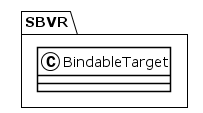

The diagram above was rendered by PlantUML. Its source (embedded in the PNG):
@startuml
!theme plain
package SBVR {
class BindableTarget {
}
}
@enduml